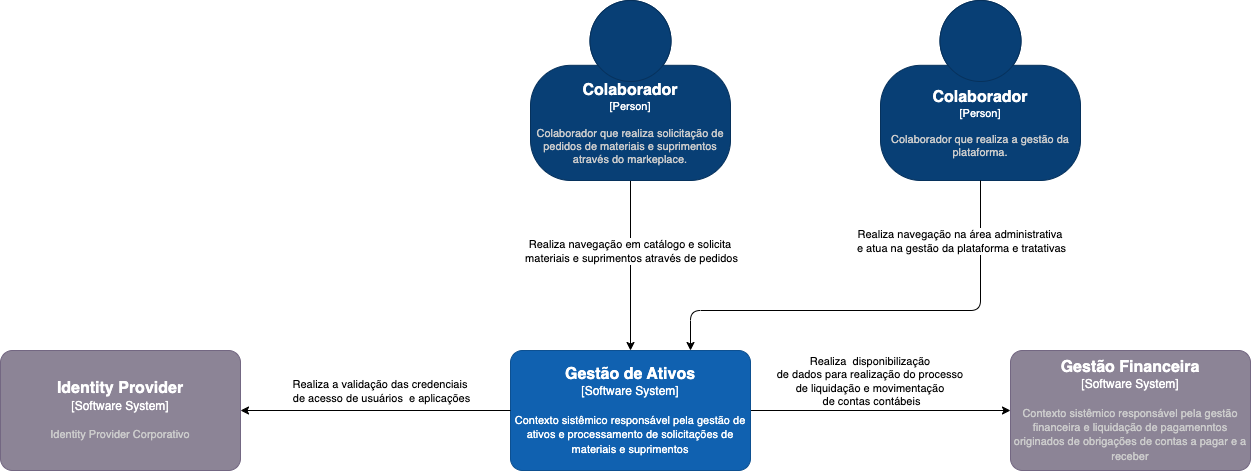

The diagram above was exported from draw.io. Its source (the exported page's mxGraphModel, read from the mxfile embedded in the PNG):
<mxGraphModel dx="1717" dy="601" grid="1" gridSize="10" guides="1" tooltips="1" connect="1" arrows="1" fold="1" page="1" pageScale="1" pageWidth="850" pageHeight="1100" math="0" shadow="0">
  <root>
    <mxCell id="0" />
    <mxCell id="1" parent="0" />
    <object placeholders="1" c4Name="Gestão Financeira" c4Type="Software System" c4Description="Contexto sistêmico responsável pela gestão financeira e liquidação de pagamenntos originados de obrigações de contas a pagar e a receber" label="&lt;font style=&quot;font-size: 16px&quot;&gt;&lt;b&gt;%c4Name%&lt;/b&gt;&lt;/font&gt;&lt;div&gt;[%c4Type%]&lt;/div&gt;&lt;br&gt;&lt;div&gt;&lt;font style=&quot;font-size: 11px&quot;&gt;&lt;font color=&quot;#cccccc&quot;&gt;%c4Description%&lt;/font&gt;&lt;/div&gt;" id="2">
      <mxCell style="rounded=1;whiteSpace=wrap;html=1;labelBackgroundColor=none;fillColor=#8C8496;fontColor=#ffffff;align=center;arcSize=10;strokeColor=#736782;metaEdit=1;resizable=0;points=[[0.25,0,0],[0.5,0,0],[0.75,0,0],[1,0.25,0],[1,0.5,0],[1,0.75,0],[0.75,1,0],[0.5,1,0],[0.25,1,0],[0,0.75,0],[0,0.5,0],[0,0.25,0]];" vertex="1" parent="1">
        <mxGeometry x="790" y="360" width="240" height="120" as="geometry" />
      </mxCell>
    </object>
    <mxCell id="8" style="edgeStyle=none;html=1;" edge="1" parent="1" source="3" target="2">
      <mxGeometry relative="1" as="geometry" />
    </mxCell>
    <mxCell id="9" value="Realiza&amp;nbsp; disponibilização&amp;nbsp;&lt;div&gt;de dados para realização do processo&amp;nbsp;&lt;/div&gt;&lt;div&gt;de liquidação&amp;nbsp;&lt;span style=&quot;background-color: light-dark(#ffffff, var(--ge-dark-color, #121212));&quot;&gt;e movimentação&amp;nbsp;&lt;/span&gt;&lt;/div&gt;&lt;div&gt;&lt;span style=&quot;background-color: light-dark(#ffffff, var(--ge-dark-color, #121212));&quot;&gt;de contas contábeis&lt;/span&gt;&lt;/div&gt;" style="edgeLabel;html=1;align=center;verticalAlign=middle;resizable=0;points=[];" vertex="1" connectable="0" parent="8">
      <mxGeometry x="-0.2516" y="-1" relative="1" as="geometry">
        <mxPoint x="23" y="-31" as="offset" />
      </mxGeometry>
    </mxCell>
    <object placeholders="1" c4Name="Gestão de Ativos" c4Type="Software System" c4Description="Contexto sistêmico responsável pela gestão de  ativos e processamento de solicitações de materiais e suprimentos" label="&lt;font style=&quot;font-size: 16px&quot;&gt;&lt;b&gt;%c4Name%&lt;/b&gt;&lt;/font&gt;&lt;div&gt;[%c4Type%]&lt;/div&gt;&lt;br&gt;&lt;div&gt;&lt;font style=&quot;font-size: 11px&quot;&gt;&lt;font&gt;%c4Description%&lt;/font&gt;&lt;/font&gt;&lt;/div&gt;" id="3">
      <mxCell style="rounded=1;whiteSpace=wrap;html=1;labelBackgroundColor=none;fillColor=#1061B0;fontColor=#FFFFFF;align=center;arcSize=10;strokeColor=#0D5091;metaEdit=1;resizable=0;points=[[0.25,0,0],[0.5,0,0],[0.75,0,0],[1,0.25,0],[1,0.5,0],[1,0.75,0],[0.75,1,0],[0.5,1,0],[0.25,1,0],[0,0.75,0],[0,0.5,0],[0,0.25,0]];" vertex="1" parent="1">
        <mxGeometry x="290" y="360" width="240" height="120" as="geometry" />
      </mxCell>
    </object>
    <mxCell id="6" style="edgeStyle=none;html=1;" edge="1" parent="1" source="5" target="3">
      <mxGeometry relative="1" as="geometry" />
    </mxCell>
    <mxCell id="7" value="Realiza navegação em catálogo e solicita&amp;nbsp;&lt;div&gt;materiais e suprimentos através de pedidos&lt;/div&gt;" style="edgeLabel;html=1;align=center;verticalAlign=middle;resizable=0;points=[];" vertex="1" connectable="0" parent="6">
      <mxGeometry x="-0.1823" relative="1" as="geometry">
        <mxPoint as="offset" />
      </mxGeometry>
    </mxCell>
    <object placeholders="1" c4Name="Colaborador" c4Type="Person" c4Description="Colaborador que realiza solicitação de pedidos de materiais e suprimentos através do markeplace." label="&lt;font style=&quot;font-size: 16px&quot;&gt;&lt;b&gt;%c4Name%&lt;/b&gt;&lt;/font&gt;&lt;div&gt;[%c4Type%]&lt;/div&gt;&lt;br&gt;&lt;div&gt;&lt;font style=&quot;font-size: 11px&quot;&gt;&lt;font color=&quot;#cccccc&quot;&gt;%c4Description%&lt;/font&gt;&lt;/div&gt;" id="5">
      <mxCell style="html=1;fontSize=11;dashed=0;whiteSpace=wrap;fillColor=#083F75;strokeColor=#06315C;fontColor=#ffffff;shape=mxgraph.c4.person2;align=center;metaEdit=1;points=[[0.5,0,0],[1,0.5,0],[1,0.75,0],[0.75,1,0],[0.5,1,0],[0.25,1,0],[0,0.75,0],[0,0.5,0]];resizable=0;" vertex="1" parent="1">
        <mxGeometry x="310" y="10" width="200" height="180" as="geometry" />
      </mxCell>
    </object>
    <object placeholders="1" c4Name="Identity Provider" c4Type="Software System" c4Description="Identity Provider Corporativo" label="&lt;font style=&quot;font-size: 16px&quot;&gt;&lt;b&gt;%c4Name%&lt;/b&gt;&lt;/font&gt;&lt;div&gt;[%c4Type%]&lt;/div&gt;&lt;br&gt;&lt;div&gt;&lt;font style=&quot;font-size: 11px&quot;&gt;&lt;font color=&quot;#cccccc&quot;&gt;%c4Description%&lt;/font&gt;&lt;/div&gt;" id="10">
      <mxCell style="rounded=1;whiteSpace=wrap;html=1;labelBackgroundColor=none;fillColor=#8C8496;fontColor=#ffffff;align=center;arcSize=10;strokeColor=#736782;metaEdit=1;resizable=0;points=[[0.25,0,0],[0.5,0,0],[0.75,0,0],[1,0.25,0],[1,0.5,0],[1,0.75,0],[0.75,1,0],[0.5,1,0],[0.25,1,0],[0,0.75,0],[0,0.5,0],[0,0.25,0]];" vertex="1" parent="1">
        <mxGeometry x="-220" y="360" width="240" height="120" as="geometry" />
      </mxCell>
    </object>
    <mxCell id="11" style="edgeStyle=none;html=1;entryX=1;entryY=0.5;entryDx=0;entryDy=0;entryPerimeter=0;" edge="1" parent="1" source="3" target="10">
      <mxGeometry relative="1" as="geometry" />
    </mxCell>
    <mxCell id="14" value="Realiza a validação das credenciais&amp;nbsp;&lt;div&gt;de acesso de usuários&amp;nbsp; e aplicações&lt;/div&gt;" style="edgeLabel;html=1;align=center;verticalAlign=middle;resizable=0;points=[];" vertex="1" connectable="0" parent="11">
      <mxGeometry x="0.31" y="-1" relative="1" as="geometry">
        <mxPoint x="47" y="-19" as="offset" />
      </mxGeometry>
    </mxCell>
    <object placeholders="1" c4Name="Colaborador" c4Type="Person" c4Description="Colaborador que realiza a gestão da plataforma." label="&lt;font style=&quot;font-size: 16px&quot;&gt;&lt;b&gt;%c4Name%&lt;/b&gt;&lt;/font&gt;&lt;div&gt;[%c4Type%]&lt;/div&gt;&lt;br&gt;&lt;div&gt;&lt;font style=&quot;font-size: 11px&quot;&gt;&lt;font color=&quot;#cccccc&quot;&gt;%c4Description%&lt;/font&gt;&lt;/div&gt;" id="15">
      <mxCell style="html=1;fontSize=11;dashed=0;whiteSpace=wrap;fillColor=#083F75;strokeColor=#06315C;fontColor=#ffffff;shape=mxgraph.c4.person2;align=center;metaEdit=1;points=[[0.5,0,0],[1,0.5,0],[1,0.75,0],[0.75,1,0],[0.5,1,0],[0.25,1,0],[0,0.75,0],[0,0.5,0]];resizable=0;" vertex="1" parent="1">
        <mxGeometry x="660" y="10" width="200" height="180" as="geometry" />
      </mxCell>
    </object>
    <mxCell id="16" style="edgeStyle=none;html=1;entryX=0.75;entryY=0;entryDx=0;entryDy=0;entryPerimeter=0;" edge="1" parent="1" source="15" target="3">
      <mxGeometry relative="1" as="geometry">
        <Array as="points">
          <mxPoint x="760" y="320" />
          <mxPoint x="470" y="320" />
        </Array>
      </mxGeometry>
    </mxCell>
    <mxCell id="17" value="&lt;span style=&quot;color: rgb(0, 0, 0);&quot;&gt;Realiza navegação na área administrativa&amp;nbsp;&lt;/span&gt;&lt;div&gt;&lt;span style=&quot;color: rgb(0, 0, 0);&quot;&gt;e atua na gestão da plataforma e tratativas&lt;/span&gt;&lt;/div&gt;" style="edgeLabel;html=1;align=center;verticalAlign=middle;resizable=0;points=[];" vertex="1" connectable="0" parent="16">
      <mxGeometry x="0.4743" y="1" relative="1" as="geometry">
        <mxPoint x="189" y="-71" as="offset" />
      </mxGeometry>
    </mxCell>
  </root>
</mxGraphModel>